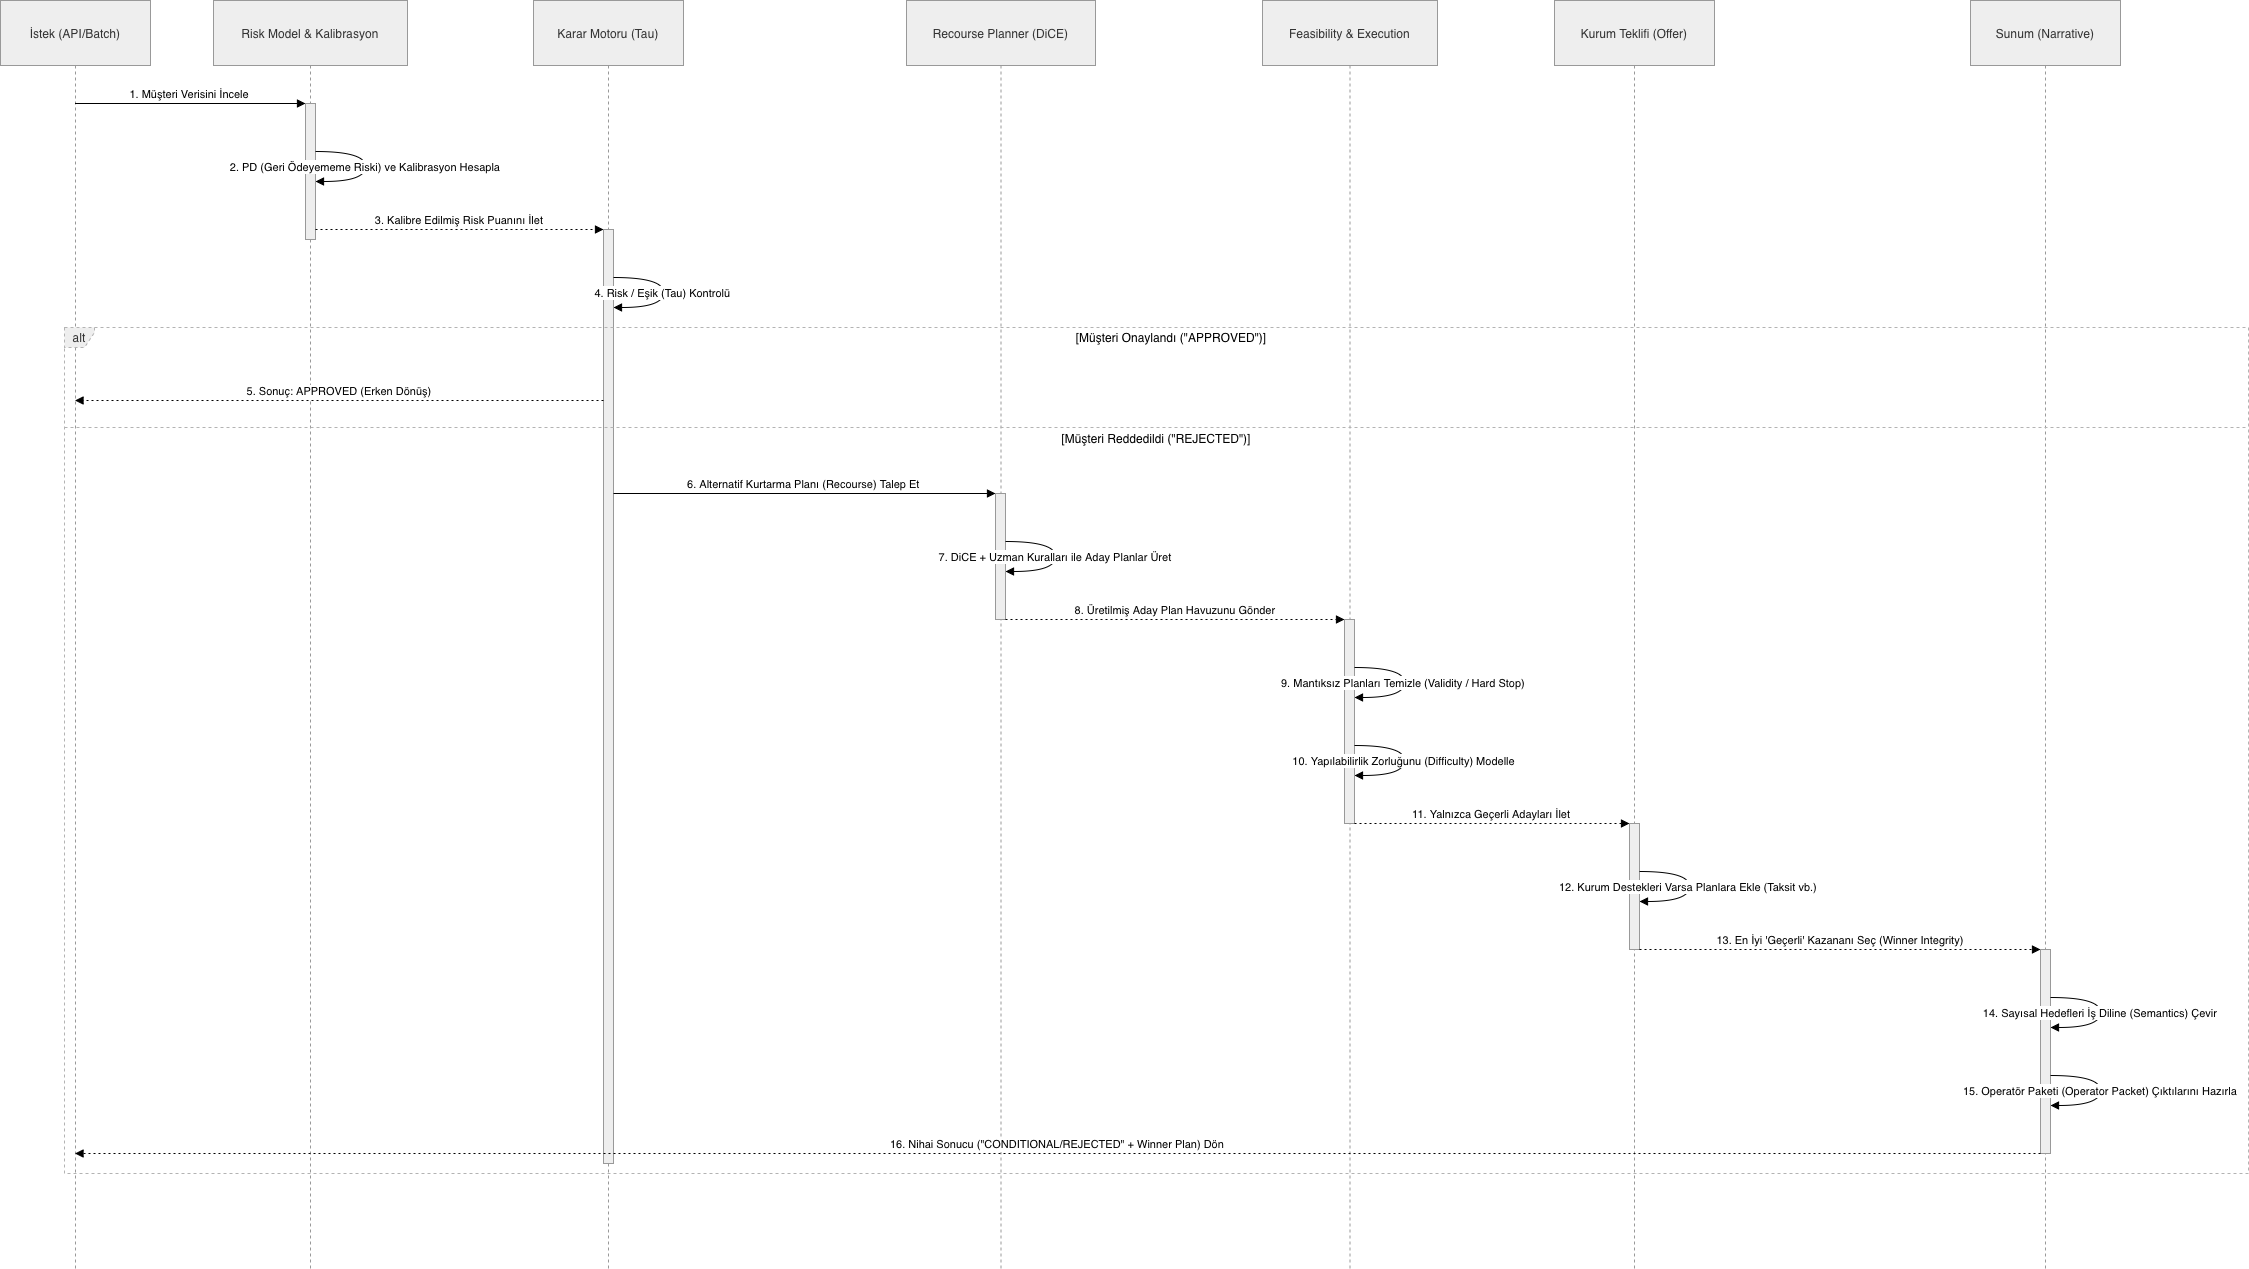

The diagram above was exported from draw.io. Its source (the exported page's mxGraphModel, read from the mxfile embedded in the PNG):
<mxGraphModel dx="2370" dy="1284" grid="0" gridSize="10" guides="1" tooltips="1" connect="1" arrows="1" fold="1" page="0" pageScale="1" pageWidth="827" pageHeight="1169" math="0" shadow="0">
  <root>
    <mxCell id="0" />
    <mxCell id="1" parent="0" />
    <mxCell id="2" parent="1" style="shape=umlLifeline;perimeter=lifelinePerimeter;whiteSpace=wrap;container=1;dropTarget=0;collapsible=0;recursiveResize=0;outlineConnect=0;portConstraint=eastwest;newEdgeStyle={&quot;edgeStyle&quot;:&quot;elbowEdgeStyle&quot;,&quot;elbow&quot;:&quot;vertical&quot;,&quot;curved&quot;:0,&quot;rounded&quot;:0};size=65;fillColor=light-dark(#eeeeee,#1f2020);strokeColor=light-dark(#999999,#cccccc);fontColor=light-dark(#333333,#cccccc);" value="İstek (API/Batch)" vertex="1">
      <mxGeometry height="1268" width="150" as="geometry" />
    </mxCell>
    <mxCell id="3" parent="1" style="shape=umlLifeline;perimeter=lifelinePerimeter;whiteSpace=wrap;container=1;dropTarget=0;collapsible=0;recursiveResize=0;outlineConnect=0;portConstraint=eastwest;newEdgeStyle={&quot;edgeStyle&quot;:&quot;elbowEdgeStyle&quot;,&quot;elbow&quot;:&quot;vertical&quot;,&quot;curved&quot;:0,&quot;rounded&quot;:0};size=65;fillColor=light-dark(#eeeeee,#1f2020);strokeColor=light-dark(#999999,#cccccc);fontColor=light-dark(#333333,#cccccc);" value="Risk Model &amp; Kalibrasyon" vertex="1">
      <mxGeometry height="1268" width="194" x="213" as="geometry" />
    </mxCell>
    <mxCell id="9" parent="3" style="points=[];perimeter=orthogonalPerimeter;outlineConnect=0;targetShapes=umlLifeline;portConstraint=eastwest;newEdgeStyle={&quot;edgeStyle&quot;:&quot;elbowEdgeStyle&quot;,&quot;elbow&quot;:&quot;vertical&quot;,&quot;curved&quot;:0,&quot;rounded&quot;:0};fillColor=light-dark(#eeeeee,#1f2020);strokeColor=light-dark(#999999,#cccccc);fontColor=light-dark(#333333,#cccccc);" value="" vertex="1">
      <mxGeometry height="136" width="10" x="92" y="103" as="geometry" />
    </mxCell>
    <mxCell id="4" parent="1" style="shape=umlLifeline;perimeter=lifelinePerimeter;whiteSpace=wrap;container=1;dropTarget=0;collapsible=0;recursiveResize=0;outlineConnect=0;portConstraint=eastwest;newEdgeStyle={&quot;edgeStyle&quot;:&quot;elbowEdgeStyle&quot;,&quot;elbow&quot;:&quot;vertical&quot;,&quot;curved&quot;:0,&quot;rounded&quot;:0};size=65;fillColor=light-dark(#eeeeee,#1f2020);strokeColor=light-dark(#999999,#cccccc);fontColor=light-dark(#333333,#cccccc);" value="Karar Motoru (Tau)" vertex="1">
      <mxGeometry height="1268" width="150" x="533" as="geometry" />
    </mxCell>
    <mxCell id="10" parent="4" style="points=[];perimeter=orthogonalPerimeter;outlineConnect=0;targetShapes=umlLifeline;portConstraint=eastwest;newEdgeStyle={&quot;edgeStyle&quot;:&quot;elbowEdgeStyle&quot;,&quot;elbow&quot;:&quot;vertical&quot;,&quot;curved&quot;:0,&quot;rounded&quot;:0};fillColor=light-dark(#eeeeee,#1f2020);strokeColor=light-dark(#999999,#cccccc);fontColor=light-dark(#333333,#cccccc);" value="" vertex="1">
      <mxGeometry height="934" width="10" x="70" y="229" as="geometry" />
    </mxCell>
    <mxCell id="5" parent="1" style="shape=umlLifeline;perimeter=lifelinePerimeter;whiteSpace=wrap;container=1;dropTarget=0;collapsible=0;recursiveResize=0;outlineConnect=0;portConstraint=eastwest;newEdgeStyle={&quot;edgeStyle&quot;:&quot;elbowEdgeStyle&quot;,&quot;elbow&quot;:&quot;vertical&quot;,&quot;curved&quot;:0,&quot;rounded&quot;:0};size=65;fillColor=light-dark(#eeeeee,#1f2020);strokeColor=light-dark(#999999,#cccccc);fontColor=light-dark(#333333,#cccccc);" value="Recourse Planner (DiCE)" vertex="1">
      <mxGeometry height="1268" width="189" x="906" as="geometry" />
    </mxCell>
    <mxCell id="11" parent="5" style="points=[];perimeter=orthogonalPerimeter;outlineConnect=0;targetShapes=umlLifeline;portConstraint=eastwest;newEdgeStyle={&quot;edgeStyle&quot;:&quot;elbowEdgeStyle&quot;,&quot;elbow&quot;:&quot;vertical&quot;,&quot;curved&quot;:0,&quot;rounded&quot;:0};fillColor=light-dark(#eeeeee,#1f2020);strokeColor=light-dark(#999999,#cccccc);fontColor=light-dark(#333333,#cccccc);" value="" vertex="1">
      <mxGeometry height="126" width="10" x="89" y="493" as="geometry" />
    </mxCell>
    <mxCell id="6" parent="1" style="shape=umlLifeline;perimeter=lifelinePerimeter;whiteSpace=wrap;container=1;dropTarget=0;collapsible=0;recursiveResize=0;outlineConnect=0;portConstraint=eastwest;newEdgeStyle={&quot;edgeStyle&quot;:&quot;elbowEdgeStyle&quot;,&quot;elbow&quot;:&quot;vertical&quot;,&quot;curved&quot;:0,&quot;rounded&quot;:0};size=65;fillColor=light-dark(#eeeeee,#1f2020);strokeColor=light-dark(#999999,#cccccc);fontColor=light-dark(#333333,#cccccc);" value="Feasibility &amp; Execution" vertex="1">
      <mxGeometry height="1268" width="175" x="1262" as="geometry" />
    </mxCell>
    <mxCell id="12" parent="6" style="points=[];perimeter=orthogonalPerimeter;outlineConnect=0;targetShapes=umlLifeline;portConstraint=eastwest;newEdgeStyle={&quot;edgeStyle&quot;:&quot;elbowEdgeStyle&quot;,&quot;elbow&quot;:&quot;vertical&quot;,&quot;curved&quot;:0,&quot;rounded&quot;:0};fillColor=light-dark(#eeeeee,#1f2020);strokeColor=light-dark(#999999,#cccccc);fontColor=light-dark(#333333,#cccccc);" value="" vertex="1">
      <mxGeometry height="204" width="10" x="82" y="619" as="geometry" />
    </mxCell>
    <mxCell id="7" parent="1" style="shape=umlLifeline;perimeter=lifelinePerimeter;whiteSpace=wrap;container=1;dropTarget=0;collapsible=0;recursiveResize=0;outlineConnect=0;portConstraint=eastwest;newEdgeStyle={&quot;edgeStyle&quot;:&quot;elbowEdgeStyle&quot;,&quot;elbow&quot;:&quot;vertical&quot;,&quot;curved&quot;:0,&quot;rounded&quot;:0};size=65;fillColor=light-dark(#eeeeee,#1f2020);strokeColor=light-dark(#999999,#cccccc);fontColor=light-dark(#333333,#cccccc);" value="Kurum Teklifi (Offer)" vertex="1">
      <mxGeometry height="1268" width="160" x="1554" as="geometry" />
    </mxCell>
    <mxCell id="13" parent="7" style="points=[];perimeter=orthogonalPerimeter;outlineConnect=0;targetShapes=umlLifeline;portConstraint=eastwest;newEdgeStyle={&quot;edgeStyle&quot;:&quot;elbowEdgeStyle&quot;,&quot;elbow&quot;:&quot;vertical&quot;,&quot;curved&quot;:0,&quot;rounded&quot;:0};fillColor=light-dark(#eeeeee,#1f2020);strokeColor=light-dark(#999999,#cccccc);fontColor=light-dark(#333333,#cccccc);" value="" vertex="1">
      <mxGeometry height="126" width="10" x="75" y="823" as="geometry" />
    </mxCell>
    <mxCell id="8" parent="1" style="shape=umlLifeline;perimeter=lifelinePerimeter;whiteSpace=wrap;container=1;dropTarget=0;collapsible=0;recursiveResize=0;outlineConnect=0;portConstraint=eastwest;newEdgeStyle={&quot;edgeStyle&quot;:&quot;elbowEdgeStyle&quot;,&quot;elbow&quot;:&quot;vertical&quot;,&quot;curved&quot;:0,&quot;rounded&quot;:0};size=65;fillColor=light-dark(#eeeeee,#1f2020);strokeColor=light-dark(#999999,#cccccc);fontColor=light-dark(#333333,#cccccc);" value="Sunum (Narrative)" vertex="1">
      <mxGeometry height="1268" width="150" x="1970" as="geometry" />
    </mxCell>
    <mxCell id="14" parent="8" style="points=[];perimeter=orthogonalPerimeter;outlineConnect=0;targetShapes=umlLifeline;portConstraint=eastwest;newEdgeStyle={&quot;edgeStyle&quot;:&quot;elbowEdgeStyle&quot;,&quot;elbow&quot;:&quot;vertical&quot;,&quot;curved&quot;:0,&quot;rounded&quot;:0};fillColor=light-dark(#eeeeee,#1f2020);strokeColor=light-dark(#999999,#cccccc);fontColor=light-dark(#333333,#cccccc);" value="" vertex="1">
      <mxGeometry height="204" width="10" x="70" y="949" as="geometry" />
    </mxCell>
    <mxCell id="15" parent="1" style="shape=umlFrame;dashed=1;pointerEvents=0;dropTarget=0;strokeColor=#B3B3B3;height=20;width=30;fillColor=light-dark(#eeeeee,#1f2020);fontColor=light-dark(#333333,#cccccc);" value="alt" vertex="1">
      <mxGeometry height="846" width="2184" x="64" y="327" as="geometry" />
    </mxCell>
    <mxCell id="16" parent="15" style="text;strokeColor=none;fillColor=none;align=center;verticalAlign=middle;whiteSpace=wrap;" value="[Müşteri Onaylandı (&quot;APPROVED&quot;)]" vertex="1">
      <mxGeometry height="20" width="2154" x="30" as="geometry" />
    </mxCell>
    <mxCell id="17" parent="15" style="shape=line;dashed=1;whiteSpace=wrap;verticalAlign=top;labelPosition=center;verticalLabelPosition=middle;align=center;strokeColor=#B3B3B3;" value="[Müşteri Reddedildi (&quot;REJECTED&quot;)]" vertex="1">
      <mxGeometry height="4" width="2184" y="98" as="geometry" />
    </mxCell>
    <mxCell id="18" edge="1" parent="1" source="2" style="verticalAlign=bottom;edgeStyle=elbowEdgeStyle;elbow=vertical;curved=0;rounded=0;endArrow=block;" target="9" value="1. Müşteri Verisini İncele">
      <mxGeometry relative="1" as="geometry">
        <Array as="points">
          <mxPoint x="201" y="103" />
        </Array>
      </mxGeometry>
    </mxCell>
    <mxCell id="19" edge="1" parent="1" source="9" style="curved=1;endArrow=block;" target="9" value="2. PD (Geri Ödeyememe Riski) ve Kalibrasyon Hesapla">
      <mxGeometry relative="1" as="geometry">
        <Array as="points">
          <mxPoint x="365" y="151" />
          <mxPoint x="365" y="181" />
        </Array>
      </mxGeometry>
    </mxCell>
    <mxCell id="20" edge="1" parent="1" source="9" style="verticalAlign=bottom;edgeStyle=elbowEdgeStyle;elbow=vertical;curved=0;rounded=0;dashed=1;dashPattern=2 3;endArrow=block;" target="10" value="3. Kalibre Edilmiş Risk Puanını İlet">
      <mxGeometry relative="1" as="geometry">
        <Array as="points">
          <mxPoint x="470" y="229" />
        </Array>
      </mxGeometry>
    </mxCell>
    <mxCell id="21" edge="1" parent="1" source="10" style="curved=1;endArrow=block;" target="10" value="4. Risk / Eşik (Tau) Kontrolü">
      <mxGeometry relative="1" as="geometry">
        <Array as="points">
          <mxPoint x="663" y="277" />
          <mxPoint x="663" y="307" />
        </Array>
      </mxGeometry>
    </mxCell>
    <mxCell id="22" edge="1" parent="1" source="10" style="verticalAlign=bottom;edgeStyle=elbowEdgeStyle;elbow=vertical;curved=0;rounded=0;dashed=1;dashPattern=2 3;endArrow=block;" target="2" value="5. Sonuç: APPROVED (Erken Dönüş)">
      <mxGeometry relative="1" as="geometry">
        <Array as="points">
          <mxPoint x="351" y="400" />
        </Array>
      </mxGeometry>
    </mxCell>
    <mxCell id="23" edge="1" parent="1" source="10" style="verticalAlign=bottom;edgeStyle=elbowEdgeStyle;elbow=vertical;curved=0;rounded=0;endArrow=block;" target="11" value="6. Alternatif Kurtarma Planı (Recourse) Talep Et">
      <mxGeometry relative="1" as="geometry">
        <Array as="points">
          <mxPoint x="815" y="493" />
        </Array>
      </mxGeometry>
    </mxCell>
    <mxCell id="24" edge="1" parent="1" source="11" style="curved=1;endArrow=block;" target="11" value="7. DiCE + Uzman Kuralları ile Aday Planlar Üret">
      <mxGeometry relative="1" as="geometry">
        <Array as="points">
          <mxPoint x="1055" y="541" />
          <mxPoint x="1055" y="571" />
        </Array>
      </mxGeometry>
    </mxCell>
    <mxCell id="25" edge="1" parent="1" source="11" style="verticalAlign=bottom;edgeStyle=elbowEdgeStyle;elbow=vertical;curved=0;rounded=0;dashed=1;dashPattern=2 3;endArrow=block;" target="12" value="8. Üretilmiş Aday Plan Havuzunu Gönder">
      <mxGeometry relative="1" as="geometry">
        <Array as="points">
          <mxPoint x="1185" y="619" />
        </Array>
      </mxGeometry>
    </mxCell>
    <mxCell id="26" edge="1" parent="1" source="12" style="curved=1;endArrow=block;" target="12" value="9. Mantıksız Planları Temizle (Validity / Hard Stop)">
      <mxGeometry relative="1" as="geometry">
        <Array as="points">
          <mxPoint x="1404" y="667" />
          <mxPoint x="1404" y="697" />
        </Array>
      </mxGeometry>
    </mxCell>
    <mxCell id="27" edge="1" parent="1" source="12" style="curved=1;endArrow=block;" target="12" value="10. Yapılabilirlik Zorluğunu (Difficulty) Modelle">
      <mxGeometry relative="1" as="geometry">
        <Array as="points">
          <mxPoint x="1404" y="745" />
          <mxPoint x="1404" y="775" />
        </Array>
      </mxGeometry>
    </mxCell>
    <mxCell id="28" edge="1" parent="1" source="12" style="verticalAlign=bottom;edgeStyle=elbowEdgeStyle;elbow=vertical;curved=0;rounded=0;dashed=1;dashPattern=2 3;endArrow=block;" target="13" value="11. Yalnızca Geçerli Adayları İlet">
      <mxGeometry relative="1" as="geometry">
        <Array as="points">
          <mxPoint x="1502" y="823" />
        </Array>
      </mxGeometry>
    </mxCell>
    <mxCell id="29" edge="1" parent="1" source="13" style="curved=1;endArrow=block;" target="13" value="12. Kurum Destekleri Varsa Planlara Ekle (Taksit vb.)">
      <mxGeometry relative="1" as="geometry">
        <Array as="points">
          <mxPoint x="1689" y="871" />
          <mxPoint x="1689" y="901" />
        </Array>
      </mxGeometry>
    </mxCell>
    <mxCell id="30" edge="1" parent="1" source="13" style="verticalAlign=bottom;edgeStyle=elbowEdgeStyle;elbow=vertical;curved=0;rounded=0;dashed=1;dashPattern=2 3;endArrow=block;" target="14" value="13. En İyi 'Geçerli' Kazananı Seç (Winner Integrity)">
      <mxGeometry relative="1" as="geometry">
        <Array as="points">
          <mxPoint x="1850" y="949" />
        </Array>
      </mxGeometry>
    </mxCell>
    <mxCell id="31" edge="1" parent="1" source="14" style="curved=1;endArrow=block;" target="14" value="14. Sayısal Hedefleri İş Diline (Semantics) Çevir">
      <mxGeometry relative="1" as="geometry">
        <Array as="points">
          <mxPoint x="2100" y="997" />
          <mxPoint x="2100" y="1027" />
        </Array>
      </mxGeometry>
    </mxCell>
    <mxCell id="32" edge="1" parent="1" source="14" style="curved=1;endArrow=block;" target="14" value="15. Operatör Paketi (Operator Packet) Çıktılarını Hazırla">
      <mxGeometry relative="1" as="geometry">
        <Array as="points">
          <mxPoint x="2100" y="1075" />
          <mxPoint x="2100" y="1105" />
        </Array>
      </mxGeometry>
    </mxCell>
    <mxCell id="33" edge="1" parent="1" source="14" style="verticalAlign=bottom;edgeStyle=elbowEdgeStyle;elbow=vertical;curved=0;rounded=0;dashed=1;dashPattern=2 3;endArrow=block;" target="2" value="16. Nihai Sonucu (&quot;CONDITIONAL/REJECTED&quot; + Winner Plan) Dön">
      <mxGeometry relative="1" as="geometry">
        <Array as="points">
          <mxPoint x="1070" y="1153" />
        </Array>
      </mxGeometry>
    </mxCell>
  </root>
</mxGraphModel>